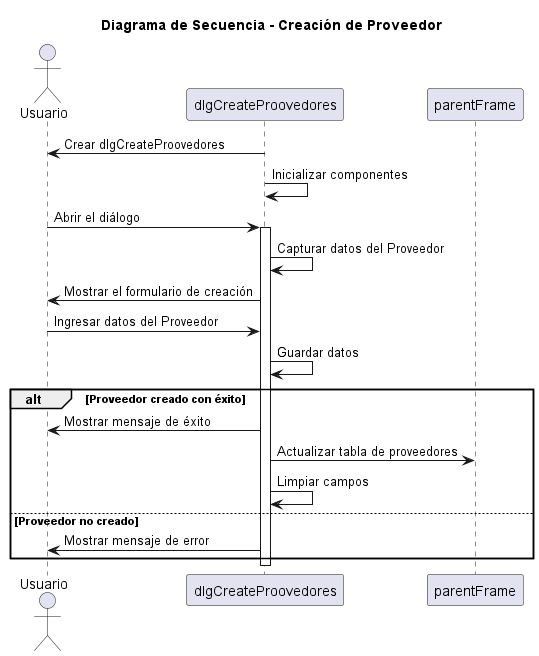

The diagram above was rendered by PlantUML. Its source (embedded in the PNG):
@startuml

title Diagrama de Secuencia - Creación de Proveedor

actor Usuario
dlgCreateProovedores -> Usuario: Crear dlgCreateProovedores
dlgCreateProovedores -> dlgCreateProovedores: Inicializar componentes
Usuario -> dlgCreateProovedores: Abrir el diálogo

activate dlgCreateProovedores

dlgCreateProovedores -> dlgCreateProovedores: Capturar datos del Proveedor
dlgCreateProovedores -> Usuario: Mostrar el formulario de creación
Usuario -> dlgCreateProovedores: Ingresar datos del Proveedor
dlgCreateProovedores -> dlgCreateProovedores: Guardar datos

alt Proveedor creado con éxito
    dlgCreateProovedores -> Usuario: Mostrar mensaje de éxito
    dlgCreateProovedores -> parentFrame: Actualizar tabla de proveedores
    dlgCreateProovedores -> dlgCreateProovedores: Limpiar campos
else Proveedor no creado
    dlgCreateProovedores -> Usuario: Mostrar mensaje de error
end

deactivate dlgCreateProovedores

@enduml